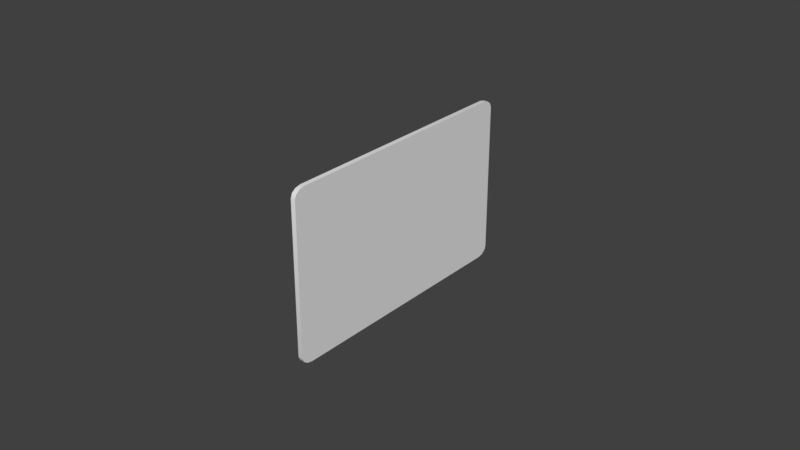 # Source: DebitCard.blend  (saved by Blender 2.79.0; exported with 4.5.12 LTS)
import bpy
from mathutils import Matrix  # noqa: F401  (used for matrix-valued properties, if any)

bpy.ops.wm.read_factory_settings(use_empty=True)
scene = bpy.context.scene
scene.name = 'Scene'

# ---- collections
col_collection_1 = bpy.data.collections.new('Collection 1'); scene.collection.children.link(col_collection_1)

# ---- world
world_world = bpy.data.worlds.new('World'); scene.world = world_world
world_world.color = (0.05088, 0.05088, 0.05088)
world_world.use_sun_shadow = False
world_world.sun_shadow_jitter_overblur = 0.0
world_world.cycles.sampling_method = 'MANUAL'

# ---- meshes
me_cube = bpy.data.meshes.new('Cube')
me_cube.from_pydata([(-1.0, -0.9142, -1.0), (-1.0, -1.0, -0.8965), (-1.0, -0.9571, -0.9857), (-1.0, -0.9885, -0.948), (-1.0, -1.0, 0.8965), (-1.0, -0.9142, 1.0), (-1.0, -0.9885, 0.948), (-1.0, -0.9571, 0.9857), (-1.0, 1.0, -0.8965), (-1.0, 0.9142, -1.0), (-1.0, 0.9885, -0.948), (-1.0, 0.9571, -0.9857), (-1.0, 0.9142, 1.0), (-1.0, 1.0, 0.8965), (-1.0, 0.9571, 0.9857), (-1.0, 0.9885, 0.948), (1.0, -1.0, -0.8965), (1.0, -0.9142, -1.0), (1.0, -0.9885, -0.948), (1.0, -0.9571, -0.9857), (1.0, -0.9142, 1.0), (1.0, -1.0, 0.8965), (1.0, -0.9571, 0.9857), (1.0, -0.9885, 0.948), (1.0, 0.9142, -1.0), (1.0, 1.0, -0.8965), (1.0, 0.9571, -0.9857), (1.0, 0.9885, -0.948), (1.0, 1.0, 0.8965), (1.0, 0.9142, 1.0), (1.0, 0.9885, 0.948), (1.0, 0.9571, 0.9857)], [], [(16, 21, 4, 1), (24, 26, 27, 25, 28, 30, 31, 29, 20, 22, 23, 21, 16, 18, 19, 17), (29, 12, 5, 20), (0, 2, 3, 1, 4, 6, 7, 5, 12, 14, 15, 13, 8, 10, 11, 9), (8, 13, 28, 25), (24, 9, 11, 26), (26, 11, 10, 27), (27, 10, 8, 25), (12, 29, 31, 14), (14, 31, 30, 15), (15, 30, 28, 13), (0, 17, 19, 2), (2, 19, 18, 3), (3, 18, 16, 1), (20, 5, 7, 22), (22, 7, 6, 23), (23, 6, 4, 21), (9, 24, 17, 0)])
me_cube.polygons.foreach_set('use_smooth', [True] * 18)
_k = set([(0, 2), (0, 9), (1, 3), (1, 4), (2, 3), (4, 6), (5, 7), (5, 12), (6, 7), (8, 10), (8, 13), (9, 11), (10, 11), (12, 14), (13, 15), (14, 15), (16, 18), (16, 21), (17, 19), (17, 24), (18, 19), (20, 22), (20, 29), (21, 23), (22, 23), (24, 26), (25, 27), (25, 28), (26, 27), (28, 30), (29, 31), (30, 31)])
me_cube.attributes.new('sharp_edge', 'BOOLEAN', 'EDGE').data.foreach_set('value', [ (min(e.vertices), max(e.vertices)) in _k for e in me_cube.edges])
me_cube.use_remesh_preserve_volume = False
me_cube.use_remesh_preserve_attributes = False
me_cube.use_mirror_vertex_groups = False
me_cube.update()

# ---- objects
ob_cube = bpy.data.objects.new('Cube', me_cube)

# ---- transforms, parenting, visibility, modifiers, constraints
ob_cube.location = (0.0, 0.0, 0.0)
ob_cube.scale = (0.00075, 0.04286, 0.02699)
ob_cube.lineart.crease_threshold = 0.0

# ---- collection membership
col_collection_1.objects.link(ob_cube)

# ---- scene / render settings (as saved in the file)
scene.frame_start = 1; scene.frame_end = 250; scene.frame_set(1)
scene.render.engine = 'CYCLES'
scene.render.dither_intensity = 0.0
scene.render.use_border = True
scene.cycles.use_denoising = False
scene.cycles.samples = 128
scene.cycles.sampling_pattern = 'TABULATED_SOBOL'
scene.cycles.use_adaptive_sampling = False
scene.cycles.use_light_tree = False
scene.cycles.blur_glossy = 0.0
scene.cycles.sample_clamp_indirect = 0.0
scene.view_settings.view_transform = 'Standard'
bpy.context.view_layer.update()

# ---- added for rendering (the .blend has no active camera and no usable light): camera, sun
cam_auto = bpy.data.cameras.new('AutoCamera')
cam_auto.lens = 50.0
cam_auto.sensor_width = 36.0
cam_auto.clip_end = 1000.0
ob_auto_camera = bpy.data.objects.new('AutoCamera', cam_auto)
scene.collection.objects.link(ob_auto_camera)
ob_auto_camera.location = (0.185045, -0.222054, 0.148036)
ob_auto_camera.rotation_euler = (1.09748, -7.21219e-08, 0.694738)
scene.camera = ob_auto_camera
light_auto_sun = bpy.data.lights.new('AutoSun', 'SUN')
light_auto_sun.energy = 3.0
light_auto_sun.angle = 0.0523599
ob_auto_sun = bpy.data.objects.new('AutoSun', light_auto_sun)
scene.collection.objects.link(ob_auto_sun)
ob_auto_sun.rotation_euler = (0.872665, 0.174533, 0.523599)
bpy.context.view_layer.update()
